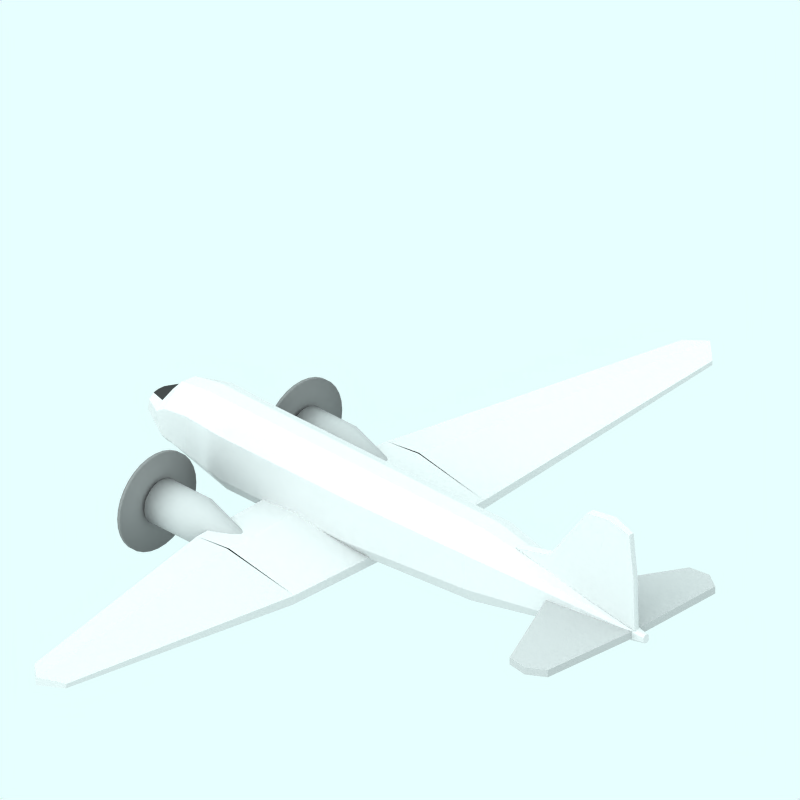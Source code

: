 # Source: Douglas_DC3_BOAC-unpainted.blend  (saved by Blender 2.78.0; exported with 4.5.12 LTS)
import bpy
from mathutils import Matrix  # noqa: F401  (used for matrix-valued properties, if any)

bpy.ops.wm.read_factory_settings(use_empty=True)
scene = bpy.context.scene
scene.name = 'Scene'

# ---- collections
col_collection_1 = bpy.data.collections.new('Collection 1'); scene.collection.children.link(col_collection_1)
col_collection_2 = bpy.data.collections.new('Collection 2'); scene.collection.children.link(col_collection_2)
col_collection_2.hide_render = True
col_collection_2.hide_viewport = True
col_collection_3 = bpy.data.collections.new('Collection 3'); scene.collection.children.link(col_collection_3)
col_collection_4 = bpy.data.collections.new('Collection 4'); scene.collection.children.link(col_collection_4)
col_collection_4.hide_render = True
col_collection_4.hide_viewport = True

# ---- materials (node trees are filled in below, after node groups)
mat_texface = bpy.data.materials.new('TexFace')
mat_texface.alpha_threshold = 0.0
mat_texface.roughness = 0.5
mat_texface.line_color = (0.0, 0.0, 0.0, 1.0)
mat_matte_black = bpy.data.materials.new('Matte black')
mat_matte_black.alpha_threshold = 0.0
mat_matte_black.diffuse_color = (0.23, 0.23, 0.23, 1.0)
mat_matte_black.roughness = 0.5
mat_matte_black.line_color = (0.0, 0.0, 0.0, 1.0)
mat_grigio = bpy.data.materials.new('Grigio')
mat_grigio.alpha_threshold = 0.0
mat_grigio.diffuse_color = (0.7, 0.7, 0.7, 1.0)
mat_grigio.roughness = 0.5
mat_grigio.line_color = (0.0, 0.0, 0.0, 1.0)
mat_propellor = bpy.data.materials.new('Propellor')
mat_propellor.alpha_threshold = 0.0
mat_propellor.diffuse_color = (0.5, 0.5, 0.5, 1.0)
mat_propellor.roughness = 0.5
mat_transparent = bpy.data.materials.new('Transparent')
mat_transparent.alpha_threshold = 0.0
mat_transparent.preview_render_type = 'FLAT'
mat_transparent.roughness = 0.5

# ---- node groups
ng_auto_smooth = bpy.data.node_groups.new('Auto Smooth', 'GeometryNodeTree')
_s = ng_auto_smooth.interface.new_socket(name='Geometry', in_out='OUTPUT', socket_type='NodeSocketGeometry')
_s = ng_auto_smooth.interface.new_socket(name='Geometry', in_out='INPUT', socket_type='NodeSocketGeometry')
_s = ng_auto_smooth.interface.new_socket(name='Angle', in_out='INPUT', socket_type='NodeSocketFloat')
_s.subtype = 'ANGLE'
_s.min_value = 0.0
_s.max_value = 3.142
ng_auto_smooth.is_modifier = True
_N = ng_auto_smooth.nodes; _L = ng_auto_smooth.links
n0 = _N.new('NodeGroupOutput'); n0.name = 'Group Output'; n0.location = (480, -100)
n1 = _N.new('NodeGroupInput'); n1.name = 'Group Input'; n1.location = (-420, -300)
n2 = _N.new('NodeGroupInput'); n2.name = 'Group Input.001'; n2.location = (-60, -100)
n3 = _N.new('GeometryNodeSetShadeSmooth'); n3.name = 'Set Shade Smooth'; n3.location = (120, -100)
n3.domain = 'EDGE'
n4 = _N.new('GeometryNodeSetShadeSmooth'); n4.name = 'Set Shade Smooth.001'; n4.location = (300, -100)
n5 = _N.new('GeometryNodeInputMeshEdgeAngle'); n5.name = 'Edge Angle'; n5.location = (-420, -220)
n6 = _N.new('GeometryNodeInputEdgeSmooth'); n6.name = 'Is Edge Smooth'; n6.location = (-60, -160)
n7 = _N.new('GeometryNodeInputShadeSmooth'); n7.name = 'Is Face Smooth'; n7.location = (-240, -340)
n8 = _N.new('FunctionNodeBooleanMath'); n8.name = 'Boolean Math'; n8.location = (-60, -220)
n9 = _N.new('FunctionNodeCompare'); n9.name = 'Compare'; n9.location = (-240, -180)
n9.operation = 'LESS_EQUAL'
_L.new(n5.outputs[0], n9.inputs[0])
_L.new(n4.outputs[0], n0.inputs[0])
_L.new(n1.outputs[1], n9.inputs[1])
_L.new(n9.outputs[0], n8.inputs[0])
_L.new(n7.outputs[0], n8.inputs[1])
_L.new(n2.outputs[0], n3.inputs[0])
_L.new(n6.outputs[0], n3.inputs[1])
_L.new(n3.outputs[0], n4.inputs[0])
_L.new(n8.outputs[0], n3.inputs[2])
n0.is_active_output = True

# ---- material node trees

# ---- world
world_world = bpy.data.worlds.new('World'); scene.world = world_world
world_world.color = (0.9059, 1.0, 1.0)
world_world.use_sun_shadow = False
world_world.sun_shadow_jitter_overblur = 0.0
world_world.cycles.sampling_method = 'NONE'
world_world.cycles.sample_map_resolution = 256

# ---- cameras
cam_camera_001 = bpy.data.cameras.new('Camera.001')
cam_camera_001.type = 'ORTHO'
cam_camera_001.passepartout_alpha = 0.2
cam_camera_001.clip_end = 100.0
cam_camera_001.lens = 35.0
cam_camera_001.sensor_width = 32.0
cam_camera_001.sensor_height = 18.0
cam_camera_001.ortho_scale = 12.0
cam_camera_001.display_size = 5.91
cam_camera_001.show_passepartout = False
cam_camera_001.show_safe_areas = True
cam_camera_001.dof.focus_distance = 0.0
cam_camera_001.dof.aperture_fstop = 128.0

# ---- lights
light_lamp = bpy.data.lights.new('Lamp', 'SUN')
light_lamp.color = (0.56, 0.56, 0.56)
light_lamp.transmission_factor = 0.0
light_lamp.angle = 1.571
light_lamp.energy = 0.028
light_lamp.shadow_buffer_clip_start = 0.5
light_lamp.shadow_soft_size = 1.0
light_lamp.shadow_cascade_max_distance = 1000.0
light_lamp.cycles.use_multiple_importance_sampling = False

# ---- meshes
me_cylinder_002 = bpy.data.meshes.new('Cylinder.002')
me_cylinder_002.from_pydata([(-0.6342, 0.1634, -4.954), (-0.6017, 0.05981, -4.954), (-0.6095, -0.05982, -4.954), (-0.6515, -0.1634, -4.954), (-0.708, -0.2232, -4.954), (-0.8998, -0.2232, -4.929), (-1.002, -0.1634, -4.897), (-1.023, -0.05982, -4.897), (-1.019, 0.05981, -4.897), (-0.9918, 0.1634, -4.897), (-0.8836, 0.2232, -4.931), (-0.6888, 0.2232, -4.954), (-0.8095, 0.04085, 4.992), (-0.7966, 0.01495, 4.992), (-0.7966, -0.01495, 4.992), (-0.8095, -0.04085, 4.992), (-0.8319, -0.05581, 4.992), (-0.9064, -0.05581, 4.992), (-0.9288, -0.04085, 4.992), (-0.9417, -0.01495, 4.992), (-0.9417, 0.01495, 4.992), (-0.9288, 0.04085, 4.992), (-0.9064, 0.05581, 4.992), (-0.8319, 0.05581, 4.992), (-0.8443, -5.218e-08, -5.023), (-0.8738, -1.47e-07, 4.992), (-0.03722, 0.1495, -0.649), (-0.1666, 0.4085, -0.649), (-0.03722, -0.1495, -0.649), (-0.1666, -0.4085, -0.649), (-0.3908, -0.5581, -0.649), (-1.135, -0.5581, -0.649), (-1.359, -0.4085, -0.649), (-1.489, -0.1495, -0.649), (-1.489, 0.1495, -0.649), (-1.359, 0.4085, -0.649), (-1.135, 0.5581, -0.649), (-0.3908, 0.5581, -0.649), (-0.2472, 0.1495, 1.813), (-0.3507, 0.4085, 1.813), (-0.2472, -0.1495, 1.813), (-0.3507, -0.4085, 1.813), (-0.6103, -0.5581, 1.813), (-1.206, -0.5581, 1.813), (-1.385, -0.4085, 1.813), (-1.489, -0.1495, 1.813), (-1.489, 0.1495, 1.813), (-1.385, 0.4085, 1.813), (-1.206, 0.5581, 1.813), (-0.6103, 0.5581, 1.813), (-0.03722, 0.1495, -3.168), (-0.1666, 0.4085, -3.168), (-0.03722, -0.1495, -3.168), (-0.1666, -0.4085, -3.168), (-0.3908, -0.5581, -3.168), (-1.135, -0.5581, -3.168), (-1.359, -0.4085, -3.168), (-1.489, -0.1495, -3.168), (-1.489, 0.1495, -3.168), (-1.359, 0.4085, -3.168), (-1.135, 0.5581, -3.168), (-0.3908, 0.5581, -3.168), (-0.2549, 0.1495, -3.87), (-0.3649, 0.4085, -3.87), (-0.2549, -0.1495, -3.87), (-0.3649, -0.4085, -3.87), (-0.5555, -0.5581, -3.87), (-1.188, -0.5581, -3.87), (-1.379, -0.4085, -3.87), (-1.489, -0.1495, -3.87), (-1.489, 0.1495, -3.87), (-1.379, 0.4085, -3.87), (-1.188, 0.5581, -3.87), (-0.5555, 0.5581, -3.87), (-0.3164, 0.135, -4.329), (-0.4472, 0.3687, -4.329), (-0.33, -0.135, -4.329), (-0.4544, -0.3687, -4.329), (-0.6041, -0.5037, -4.329), (-1.088, -0.5037, -4.348), (-1.249, -0.3687, -4.341), (-1.41, -0.135, -4.354), (-1.401, 0.135, -4.336), (-1.223, 0.3687, -4.34), (-1.088, 0.5037, -4.348), (-0.6022, 0.5037, -4.329), (-0.3519, 0.13, -4.434), (-0.4564, 0.3552, -4.434), (-0.3384, -0.13, -4.434), (-0.4479, -0.3552, -4.434), (-0.6014, -0.4852, -4.434), (-0.9667, -0.4852, -4.533), (-1.104, -0.3552, -4.533), (-1.21, -0.13, -4.533), (-1.206, 0.13, -4.533), (-1.072, 0.3552, -4.533), (-0.9667, 0.4852, -4.533), (-0.6059, 0.4852, -4.434)], [], [(24, 0, 1), (25, 13, 12), (24, 1, 2), (25, 14, 13), (24, 2, 3), (25, 15, 14), (24, 3, 4), (25, 16, 15), (24, 4, 5), (25, 17, 16), (24, 5, 6), (25, 18, 17), (24, 6, 7), (25, 19, 18), (24, 7, 8), (25, 20, 19), (24, 8, 9), (25, 21, 20), (24, 9, 10), (25, 22, 21), (24, 10, 11), (25, 23, 22), (11, 0, 24), (25, 12, 23), (27, 39, 38, 26), (39, 12, 13, 38), (26, 38, 40, 28), (38, 13, 14, 40), (28, 40, 41, 29), (40, 14, 15, 41), (29, 41, 42, 30), (41, 15, 16, 42), (30, 42, 43, 31), (42, 16, 17, 43), (31, 43, 44, 32), (43, 17, 18, 44), (32, 44, 45, 33), (44, 18, 19, 45), (33, 45, 46, 34), (45, 19, 20, 46), (34, 46, 47, 35), (46, 20, 21, 47), (35, 47, 48, 36), (47, 21, 22, 48), (36, 48, 49, 37), (48, 22, 23, 49), (12, 39, 49, 23), (39, 27, 37, 49), (51, 27, 26, 50), (50, 26, 28, 52), (52, 28, 29, 53), (53, 29, 30, 54), (54, 30, 31, 55), (55, 31, 32, 56), (56, 32, 33, 57), (57, 33, 34, 58), (58, 34, 35, 59), (59, 35, 36, 60), (60, 36, 37, 61), (27, 51, 61, 37), (63, 51, 50, 62), (62, 50, 52, 64), (64, 52, 53, 65), (65, 53, 54, 66), (66, 54, 55, 67), (67, 55, 56, 68), (68, 56, 57, 69), (69, 57, 58, 70), (70, 58, 59, 71), (71, 59, 60, 72), (72, 60, 61, 73), (51, 63, 73, 61), (75, 63, 62, 74), (74, 62, 64, 76), (76, 64, 65, 77), (77, 65, 66, 78), (78, 66, 67, 79), (79, 67, 68, 80), (80, 68, 69, 81), (81, 69, 70, 82), (82, 70, 71, 83), (83, 71, 72, 84), (84, 72, 73, 85), (63, 75, 85, 73), (0, 87, 86, 1), (87, 75, 74, 86), (1, 86, 88, 2), (86, 74, 76, 88), (2, 88, 89, 3), (88, 76, 77, 89), (3, 89, 90, 4), (89, 77, 78, 90), (4, 90, 91, 5), (90, 78, 79, 91), (5, 91, 92, 6), (91, 79, 80, 92), (6, 92, 93, 7), (92, 80, 81, 93), (7, 93, 94, 8), (93, 81, 82, 94), (8, 94, 95, 9), (94, 82, 83, 95), (9, 95, 96, 10), (95, 83, 84, 96), (10, 96, 97, 11), (96, 84, 85, 97), (75, 87, 97, 85), (87, 0, 11, 97)])
me_cylinder_002.polygons.foreach_set('use_smooth', [True] * 108)
me_cylinder_002.polygons.foreach_set('material_index', [0, 0, 0, 0, 0, 0, 0, 0, 0, 0, 0, 0, 1, 0, 1, 0, 1, 0, 0, 0, 0, 0, 0, 0, 0, 0, 0, 0, 0, 0, 0, 0, 0, 0, 0, 0, 0, 0, 0, 0, 0, 0, 0, 0, 0, 0, 0, 0, 0, 0, 0, 0, 0, 0, 0, 0, 0, 0, 0, 0, 0, 0, 0, 0, 0, 0, 0, 0, 0, 0, 0, 0, 0, 0, 0, 0, 0, 0, 0, 0, 0, 0, 0, 0, 0, 0, 0, 0, 0, 0, 0, 0, 0, 0, 0, 0, 1, 0, 1, 0, 1, 0, 0, 0, 0, 0, 0, 0])
_uv = me_cylinder_002.uv_layers.new(name='UVTex')
_uv.uv.foreach_set('vector', [0.0, 0.5319, 0.0113, 0.4178, 0.0113, 0.4, 1.0, 0.7423, 1.0, 0.6892, 1.0, 0.6981, 0.0, 0.5319, 0.0113, 0.4, 0.0113, 0.4, 1.0, 0.7423, 1.0, 0.6892, 1.0, 0.6892, 0.0, 0.5319, 0.0113, 0.4, 0.0113, 0.4178, 1.0, 0.7423, 1.0, 0.6981, 1.0, 0.6892, 0.0, 0.5319, 0.0113, 0.4178, 0.0113, 0.4487, 1.0, 0.7423, 1.0, 0.7135, 1.0, 0.6981, 0.0, 0.5319, 0.0113, 0.4487, 0.0113, 0.5513, 1.0, 0.7423, 1.0, 0.7648, 1.0, 0.7135, 0.0, 0.5319, 0.0113, 0.5513, 0.0113, 0.5822, 1.0, 0.7423, 1.0, 0.7802, 1.0, 0.7648, 0.0, 0.5319, 0.0113, 0.5822, 0.0113, 0.6, 1.0, 0.7423, 1.0, 0.7892, 1.0, 0.7802, 0.0, 0.5319, 0.0113, 0.6, 0.0113, 0.6, 1.0, 0.7423, 1.0, 0.7892, 1.0, 0.7892, 0.0, 0.5319, 0.0113, 0.6, 0.0113, 0.5822, 1.0, 0.7423, 1.0, 0.7802, 1.0, 0.7892, 0.0, 0.5319, 0.0113, 0.5822, 0.0113, 0.5513, 1.0, 0.7423, 1.0, 0.7648, 1.0, 0.7802, 0.0, 0.5319, 0.0113, 0.5513, 0.0113, 0.4487, 1.0, 0.7423, 1.0, 0.7135, 1.0, 0.7648, 0.0113, 0.4487, 0.0113, 0.4178, 0.0, 0.5319, 1.0, 0.7423, 1.0, 0.6981, 1.0, 0.7135, 0.435, 0.08916, 0.6816, 0.2713, 0.6816, 0.2, 0.435, 8.47e-08, 0.6816, 0.2713, 1.0, 0.6981, 1.0, 0.6892, 0.6816, 0.2, 0.435, 8.47e-08, 0.6816, 0.2, 0.6816, 0.2, 0.435, 0.0, 0.6816, 0.2, 1.0, 0.6892, 1.0, 0.6892, 0.6816, 0.2, 0.435, 0.0, 0.6816, 0.2, 0.6816, 0.2713, 0.435, 0.08916, 0.6816, 0.2, 1.0, 0.6892, 1.0, 0.6981, 0.6816, 0.2713, 0.435, 0.08916, 0.6816, 0.2713, 0.6816, 0.3949, 0.435, 0.2436, 0.6816, 0.2713, 1.0, 0.6981, 1.0, 0.7135, 0.6816, 0.3949, 0.435, 0.2436, 0.6816, 0.3949, 0.6816, 0.8051, 0.435, 0.7564, 0.6816, 0.3949, 1.0, 0.7135, 1.0, 0.7648, 0.6816, 0.8051, 0.435, 0.7564, 0.6816, 0.8051, 0.6816, 0.9287, 0.435, 0.9108, 0.6816, 0.8051, 1.0, 0.7648, 1.0, 0.7802, 0.6816, 0.9287, 0.435, 0.9108, 0.6816, 0.9287, 0.6816, 1.0, 0.435, 1.0, 0.6816, 0.9287, 1.0, 0.7802, 1.0, 0.7892, 0.6816, 1.0, 0.435, 1.0, 0.6816, 1.0, 0.6816, 1.0, 0.435, 1.0, 0.6816, 1.0, 1.0, 0.7892, 1.0, 0.7892, 0.6816, 1.0, 0.435, 1.0, 0.6816, 1.0, 0.6816, 0.9287, 0.435, 0.9108, 0.6816, 1.0, 1.0, 0.7892, 1.0, 0.7802, 0.6816, 0.9287, 0.435, 0.9108, 0.6816, 0.9287, 0.6816, 0.8051, 0.435, 0.7564, 0.6816, 0.9287, 1.0, 0.7802, 1.0, 0.7648, 0.6816, 0.8051, 0.435, 0.7564, 0.6816, 0.8051, 0.6816, 0.3949, 0.435, 0.2436, 0.6816, 0.8051, 1.0, 0.7648, 1.0, 0.7135, 0.6816, 0.3949, 1.0, 0.6981, 0.6816, 0.2713, 0.6816, 0.3949, 1.0, 0.7135, 0.6816, 0.2713, 0.435, 0.08916, 0.435, 0.2436, 0.6816, 0.3949, 0.1827, 0.08916, 0.435, 0.08916, 0.435, 8.47e-08, 0.1827, 2.259e-07, 0.1827, 2.259e-07, 0.435, 8.47e-08, 0.435, 0.0, 0.1827, 1.822e-07, 0.1827, 1.822e-07, 0.435, 0.0, 0.435, 0.08916, 0.1827, 0.08916, 0.1827, 0.08916, 0.435, 0.08916, 0.435, 0.2436, 0.1827, 0.2436, 0.1827, 0.2436, 0.435, 0.2436, 0.435, 0.7564, 0.1827, 0.7564, 0.1827, 0.7564, 0.435, 0.7564, 0.435, 0.9108, 0.1827, 0.9108, 0.1827, 0.9108, 0.435, 0.9108, 0.435, 1.0, 0.1827, 1.0, 0.1827, 1.0, 0.435, 1.0, 0.435, 1.0, 0.1827, 1.0, 0.1827, 1.0, 0.435, 1.0, 0.435, 0.9108, 0.1827, 0.9108, 0.1827, 0.9108, 0.435, 0.9108, 0.435, 0.7564, 0.1827, 0.7564, 0.1827, 0.7564, 0.435, 0.7564, 0.435, 0.2436, 0.1827, 0.2436, 0.435, 0.08916, 0.1827, 0.08916, 0.1827, 0.2436, 0.435, 0.2436, 0.1124, 0.2258, 0.1827, 0.08916, 0.1827, 2.259e-07, 0.1124, 0.15, 0.1124, 0.15, 0.1827, 2.259e-07, 0.1827, 1.822e-07, 0.1124, 0.15, 0.1124, 0.15, 0.1827, 1.822e-07, 0.1827, 0.08916, 0.1124, 0.2258, 0.1124, 0.2258, 0.1827, 0.08916, 0.1827, 0.2436, 0.1124, 0.3571, 0.1124, 0.3571, 0.1827, 0.2436, 0.1827, 0.7564, 0.1124, 0.7929, 0.1124, 0.7929, 0.1827, 0.7564, 0.1827, 0.9108, 0.1124, 0.9242, 0.1124, 0.9242, 0.1827, 0.9108, 0.1827, 1.0, 0.1124, 1.0, 0.1124, 1.0, 0.1827, 1.0, 0.1827, 1.0, 0.1124, 1.0, 0.1124, 1.0, 0.1827, 1.0, 0.1827, 0.9108, 0.1124, 0.9242, 0.1124, 0.9242, 0.1827, 0.9108, 0.1827, 0.7564, 0.1124, 0.7929, 0.1124, 0.7929, 0.1827, 0.7564, 0.1827, 0.2436, 0.1124, 0.3571, 0.1827, 0.08916, 0.1124, 0.2258, 0.1124, 0.3571, 0.1827, 0.2436, 0.06639, 0.3237, 0.1124, 0.2258, 0.1124, 0.15, 0.06639, 0.2702, 0.06639, 0.2702, 0.1124, 0.15, 0.1124, 0.15, 0.06639, 0.2702, 0.06639, 0.2702, 0.1124, 0.15, 0.1124, 0.2258, 0.06639, 0.3237, 0.06639, 0.3237, 0.1124, 0.2258, 0.1124, 0.3571, 0.06639, 0.3971, 0.06639, 0.3971, 0.1124, 0.3571, 0.1124, 0.7929, 0.06639, 0.724, 0.06639, 0.724, 0.1124, 0.7929, 0.1124, 0.9242, 0.06639, 0.8167, 0.06639, 0.8167, 0.1124, 0.9242, 0.1124, 1.0, 0.06639, 0.8702, 0.06639, 0.8702, 0.1124, 1.0, 0.1124, 1.0, 0.06639, 0.8702, 0.06639, 0.8702, 0.1124, 1.0, 0.1124, 0.9242, 0.06639, 0.8167, 0.06639, 0.8167, 0.1124, 0.9242, 0.1124, 0.7929, 0.06639, 0.724, 0.06639, 0.724, 0.1124, 0.7929, 0.1124, 0.3571, 0.06639, 0.3971, 0.1124, 0.2258, 0.06639, 0.3237, 0.06639, 0.3971, 0.1124, 0.3571, 0.0113, 0.4178, 0.05592, 0.3272, 0.05592, 0.2853, 0.0113, 0.4, 0.05592, 0.3272, 0.06639, 0.3237, 0.06639, 0.2702, 0.05592, 0.2853, 0.0113, 0.4, 0.05592, 0.2853, 0.05592, 0.2853, 0.0113, 0.4, 0.05592, 0.2853, 0.06639, 0.2702, 0.06639, 0.2702, 0.05592, 0.2853, 0.0113, 0.4, 0.05592, 0.2853, 0.05592, 0.3272, 0.0113, 0.4178, 0.05592, 0.2853, 0.06639, 0.2702, 0.06639, 0.3237, 0.05592, 0.3272, 0.0113, 0.4178, 0.05592, 0.3272, 0.05592, 0.3997, 0.0113, 0.4487, 0.05592, 0.3272, 0.06639, 0.3237, 0.06639, 0.3971, 0.05592, 0.3997, 0.0113, 0.4487, 0.05592, 0.3997, 0.05592, 0.6404, 0.0113, 0.5513, 0.05592, 0.3997, 0.06639, 0.3971, 0.06639, 0.724, 0.05592, 0.6404, 0.0113, 0.5513, 0.05592, 0.6404, 0.05592, 0.7129, 0.0113, 0.5822, 0.05592, 0.6404, 0.06639, 0.724, 0.06639, 0.8167, 0.05592, 0.7129, 0.0113, 0.5822, 0.05592, 0.7129, 0.05592, 0.7547, 0.0113, 0.6, 0.05592, 0.7129, 0.06639, 0.8167, 0.06639, 0.8702, 0.05592, 0.7547, 0.0113, 0.6, 0.05592, 0.7547, 0.05592, 0.7547, 0.0113, 0.6, 0.05592, 0.7547, 0.06639, 0.8702, 0.06639, 0.8702, 0.05592, 0.7547, 0.0113, 0.6, 0.05592, 0.7547, 0.05592, 0.7129, 0.0113, 0.5822, 0.05592, 0.7547, 0.06639, 0.8702, 0.06639, 0.8167, 0.05592, 0.7129, 0.0113, 0.5822, 0.05592, 0.7129, 0.05592, 0.6404, 0.0113, 0.5513, 0.05592, 0.7129, 0.06639, 0.8167, 0.06639, 0.724, 0.05592, 0.6404, 0.0113, 0.5513, 0.05592, 0.6404, 0.05592, 0.3997, 0.0113, 0.4487, 0.05592, 0.6404, 0.06639, 0.724, 0.06639, 0.3971, 0.05592, 0.3997, 0.06639, 0.3237, 0.05592, 0.3272, 0.05592, 0.3997, 0.06639, 0.3971, 0.05592, 0.3272, 0.0113, 0.4178, 0.0113, 0.4487, 0.05592, 0.3997])
me_cylinder_002.materials.append(mat_texface)
me_cylinder_002.materials.append(mat_matte_black)
me_cylinder_002.use_remesh_preserve_volume = False
me_cylinder_002.use_remesh_preserve_attributes = False
me_cylinder_002.use_mirror_vertex_groups = False
me_cylinder_002.update()
me_cylinder_001 = bpy.data.meshes.new('Cylinder.001')
me_cylinder_001.from_pydata([(-0.07387, 1.794, -3.297), (-0.0285, 1.739, -3.297), (0.005212, 1.676, -3.297), (0.02597, 1.608, -3.297), (0.03298, 1.536, -3.297), (0.02597, 1.465, -3.297), (0.005212, 1.397, -3.297), (-0.0285, 1.334, -3.297), (-0.07387, 1.279, -3.297), (-0.1291, 1.233, -3.297), (-0.1922, 1.199, -3.297), (-0.2606, 1.179, -3.297), (-0.3318, 1.172, -3.297), (-0.403, 1.179, -3.297), (-0.4714, 1.199, -3.297), (-0.5345, 1.233, -3.297), (-0.5898, 1.279, -3.297), (-0.6351, 1.334, -3.297), (-0.6689, 1.397, -3.297), (-0.6896, 1.465, -3.297), (-0.6966, 1.536, -3.297), (-0.6896, 1.608, -3.297), (-0.6688, 1.676, -3.297), (-0.6351, 1.739, -3.297), (-0.5898, 1.794, -3.297), (-0.5345, 1.84, -3.297), (-0.4714, 1.873, -3.297), (-0.403, 1.894, -3.297), (-0.3318, 1.901, -3.297), (-0.2606, 1.894, -3.297), (-0.1922, 1.873, -3.297), (-0.1291, 1.84, -3.297), (-0.2802, 1.588, -1.368), (-0.2712, 1.577, -1.368), (-0.2644, 1.564, -1.368), (-0.2603, 1.551, -1.368), (-0.2589, 1.536, -1.368), (-0.2603, 1.522, -1.368), (-0.2644, 1.509, -1.368), (-0.2712, 1.496, -1.368), (-0.2802, 1.485, -1.368), (-0.2913, 1.476, -1.368), (-0.3039, 1.469, -1.368), (-0.3176, 1.465, -1.368), (-0.3318, 1.463, -1.368), (-0.3461, 1.465, -1.368), (-0.3597, 1.469, -1.368), (-0.3724, 1.476, -1.368), (-0.3834, 1.485, -1.368), (-0.3925, 1.496, -1.368), (-0.3992, 1.509, -1.368), (-0.4034, 1.522, -1.368), (-0.4048, 1.536, -1.368), (-0.4034, 1.551, -1.368), (-0.3992, 1.564, -1.368), (-0.3925, 1.577, -1.368), (-0.3834, 1.588, -1.368), (-0.3724, 1.597, -1.368), (-0.3597, 1.604, -1.368), (-0.3461, 1.608, -1.368), (-0.3318, 1.609, -1.368), (-0.3176, 1.608, -1.368), (-0.3039, 1.604, -1.368), (-0.2913, 1.597, -1.368), (-0.3318, 1.536, -3.297), (-0.3318, 1.536, -1.368), (-0.0285, 1.739, -2.496), (-0.07387, 1.794, -2.496), (0.005213, 1.676, -2.496), (0.02597, 1.608, -2.496), (0.03298, 1.536, -2.496), (0.02597, 1.465, -2.496), (0.005212, 1.397, -2.496), (-0.0285, 1.334, -2.496), (-0.07387, 1.279, -2.496), (-0.1291, 1.233, -2.496), (-0.1922, 1.199, -2.496), (-0.2606, 1.179, -2.496), (-0.3318, 1.172, -2.496), (-0.403, 1.179, -2.496), (-0.4714, 1.199, -2.496), (-0.5345, 1.233, -2.496), (-0.5898, 1.279, -2.496), (-0.6351, 1.334, -2.496), (-0.6688, 1.397, -2.496), (-0.6896, 1.465, -2.496), (-0.6966, 1.536, -2.496), (-0.6896, 1.608, -2.496), (-0.6689, 1.676, -2.496), (-0.6351, 1.739, -2.496), (-0.5898, 1.794, -2.496), (-0.5345, 1.84, -2.496), (-0.4714, 1.873, -2.496), (-0.403, 1.894, -2.496), (-0.3318, 1.901, -2.496), (-0.2607, 1.894, -2.496), (-0.1922, 1.873, -2.496), (-0.1291, 1.84, -2.496)], [], [(64, 0, 1), (65, 33, 32), (64, 1, 2), (65, 34, 33), (64, 2, 3), (65, 35, 34), (64, 3, 4), (65, 36, 35), (64, 4, 5), (65, 37, 36), (64, 5, 6), (65, 38, 37), (64, 6, 7), (65, 39, 38), (64, 7, 8), (65, 40, 39), (64, 8, 9), (65, 41, 40), (64, 9, 10), (65, 42, 41), (64, 10, 11), (65, 43, 42), (64, 11, 12), (65, 44, 43), (64, 12, 13), (65, 45, 44), (64, 13, 14), (65, 46, 45), (64, 14, 15), (65, 47, 46), (64, 15, 16), (65, 48, 47), (64, 16, 17), (65, 49, 48), (64, 17, 18), (65, 50, 49), (64, 18, 19), (65, 51, 50), (64, 19, 20), (65, 52, 51), (64, 20, 21), (65, 53, 52), (64, 21, 22), (65, 54, 53), (64, 22, 23), (65, 55, 54), (64, 23, 24), (65, 56, 55), (64, 24, 25), (65, 57, 56), (64, 25, 26), (65, 58, 57), (64, 26, 27), (65, 59, 58), (64, 27, 28), (65, 60, 59), (64, 28, 29), (65, 61, 60), (64, 29, 30), (65, 62, 61), (64, 30, 31), (65, 63, 62), (31, 0, 64), (65, 32, 63), (0, 67, 66, 1), (67, 32, 33, 66), (1, 66, 68, 2), (66, 33, 34, 68), (2, 68, 69, 3), (68, 34, 35, 69), (3, 69, 70, 4), (69, 35, 36, 70), (4, 70, 71, 5), (70, 36, 37, 71), (5, 71, 72, 6), (71, 37, 38, 72), (6, 72, 73, 7), (72, 38, 39, 73), (7, 73, 74, 8), (73, 39, 40, 74), (8, 74, 75, 9), (74, 40, 41, 75), (9, 75, 76, 10), (75, 41, 42, 76), (10, 76, 77, 11), (76, 42, 43, 77), (11, 77, 78, 12), (77, 43, 44, 78), (12, 78, 79, 13), (78, 44, 45, 79), (13, 79, 80, 14), (79, 45, 46, 80), (14, 80, 81, 15), (80, 46, 47, 81), (15, 81, 82, 16), (81, 47, 48, 82), (16, 82, 83, 17), (82, 48, 49, 83), (17, 83, 84, 18), (83, 49, 50, 84), (18, 84, 85, 19), (84, 50, 51, 85), (19, 85, 86, 20), (85, 51, 52, 86), (20, 86, 87, 21), (86, 52, 53, 87), (21, 87, 88, 22), (87, 53, 54, 88), (22, 88, 89, 23), (88, 54, 55, 89), (23, 89, 90, 24), (89, 55, 56, 90), (24, 90, 91, 25), (90, 56, 57, 91), (25, 91, 92, 26), (91, 57, 58, 92), (26, 92, 93, 27), (92, 58, 59, 93), (27, 93, 94, 28), (93, 59, 60, 94), (28, 94, 95, 29), (94, 60, 61, 95), (29, 95, 96, 30), (95, 61, 62, 96), (30, 96, 97, 31), (96, 62, 63, 97), (32, 67, 97, 63), (67, 0, 31, 97)])
me_cylinder_001.polygons.foreach_set('use_smooth', [True] * 128)
me_cylinder_001.materials.append(mat_grigio)
me_cylinder_001.use_remesh_preserve_volume = False
me_cylinder_001.use_remesh_preserve_attributes = False
me_cylinder_001.use_mirror_vertex_groups = False
me_cylinder_001.update()
me_cube_005 = bpy.data.meshes.new('Cube.005')
me_cube_005.from_pydata([(-0.005012, 6.855, 0.6022), (-0.6677, 6.868, 0.6877), (0.002754, 6.855, 0.6821), (-0.6599, 6.868, 0.7676), (-0.02554, 0.0, 0.07238), (-2.195, 2.384e-07, 0.2566), (-0.01001, -4.768e-07, 0.2322), (-2.179, 2.384e-07, 0.4163), (-0.3506, 7.141, 0.6352), (-0.3372, 7.141, 0.7734), (-1.528, 2.384e-07, 0.2041), (-1.501, 0.0, 0.4804), (-0.01964, 2.014, 0.07238), (-2.08, 2.014, 0.2566), (-0.004106, 2.014, 0.2322), (-2.065, 2.014, 0.4163), (-1.414, 2.014, 0.2041), (-1.403, 2.03, 0.4804), (-0.005012, 6.855, 0.6022), (-0.01964, 2.014, 0.07238), (-0.004106, 2.014, 0.2322), (-1.387, 2.014, 0.4804)], [], [(0, 8, 9, 2), (8, 1, 3, 9), (4, 19, 20, 6), (12, 18, 2, 14), (7, 15, 13, 5), (15, 3, 1, 13), (10, 16, 19, 4), (18, 12, 16, 8), (5, 13, 16, 10), (13, 1, 8, 16), (11, 21, 15, 7), (17, 9, 3, 15), (6, 20, 21, 11), (14, 2, 9, 17)])
me_cube_005.polygons.foreach_set('use_smooth', [True] * 14)
_uv = me_cube_005.uv_layers.new(name='UVTex')
_uv.uv.foreach_set('vector', [0.9968, 0.9485, 0.8214, 1.0, 0.827, 1.0, 1.0, 0.9485, 0.8214, 1.0, 0.5426, 0.982, 0.5459, 0.982, 0.827, 1.0, 0.9781, 7.107e-08, 0.9781, 0.295, 0.9846, 0.295, 0.9846, 0.0, 0.9781, 0.295, 0.9968, 0.9485, 1.0, 0.9485, 0.9846, 0.295, 0.006495, 1.335e-07, 0.006495, 0.295, 9.969e-08, 0.295, 0.0, 1.348e-07, 0.006495, 0.295, 0.5459, 0.982, 0.5426, 0.982, 9.969e-08, 0.295, 0.2788, 1.266e-07, 0.2788, 0.295, 0.9781, 0.295, 0.9781, 7.107e-08, 0.9968, 0.9485, 0.9781, 0.295, 0.2788, 0.295, 0.8214, 1.0, 0.0, 1.348e-07, 9.969e-08, 0.295, 0.2788, 0.295, 0.2788, 1.266e-07, 9.969e-08, 0.295, 0.5426, 0.982, 0.8214, 1.0, 0.2788, 0.295, 0.29, 8.953e-08, 0.29, 0.295, 0.006495, 0.295, 0.006495, 1.335e-07, 0.29, 0.295, 0.827, 1.0, 0.5459, 0.982, 0.006495, 0.295, 0.9846, 0.0, 0.9846, 0.295, 0.29, 0.295, 0.29, 8.953e-08, 0.9846, 0.295, 1.0, 0.9485, 0.827, 1.0, 0.29, 0.295])
me_cube_005.materials.append(mat_texface)
me_cube_005.use_remesh_preserve_volume = False
me_cube_005.use_remesh_preserve_attributes = False
me_cube_005.use_mirror_vertex_groups = False
me_cube_005.update()
me_cube_008 = bpy.data.meshes.new('Cube.008')
me_cube_008.from_pydata([(4.955, 0.04572, 0.9598), (2.45, 0.06996, 1.388), (4.845, 0.04572, 2.568), (3.967, 0.06996, 2.607), (4.955, -2.98e-08, 0.9598), (2.45, 2.682e-07, 1.388), (4.834, -5.662e-07, 2.568), (3.967, 1.788e-07, 2.607), (4.93, 0.04572, 1.854), (3.169, 0.06996, 1.56), (4.944, -3.57e-07, 1.854), (3.169, 2.137e-07, 1.56), (4.02, 0.06996, 1.12), (4.449, 0.06996, 2.681), (4.02, 1.267e-07, 1.12), (4.449, -1.751e-07, 2.681), (4.169, 0.06996, 1.854)], [], [(0, 8, 10, 4), (8, 2, 6, 10), (3, 9, 11, 7), (9, 1, 5, 11), (12, 0, 4, 14), (14, 5, 1, 12), (7, 15, 13, 3), (15, 6, 2, 13), (8, 16, 13, 2), (16, 9, 3, 13), (0, 12, 16, 8), (12, 1, 9, 16)])
me_cube_008.polygons.foreach_set('use_smooth', [True] * 12)
_uv = me_cube_008.uv_layers.new(name='UVMap')
_uv.uv.foreach_set('vector', [0.9163, 0.09385, 0.9716, 0.4256, 1.018, 0.4186, 0.9468, 0.04333, 0.9716, 0.4256, 0.9317, 0.7667, 0.9619, 0.7943, 1.018, 0.4186, 0.555, 0.7968, 0.1898, 0.385, 0.1563, 0.4355, 0.5347, 0.8358, 0.1898, 0.385, 0.003856, 0.2501, -0.1081, 0.1884, 0.1563, 0.4355, 0.5504, 0.1067, 0.9163, 0.09385, 0.9468, 0.04333, 0.5445, 0.0208, 0.5445, 0.0208, -0.1081, 0.1884, 0.003856, 0.2501, 0.5504, 0.1067, 0.5347, 0.8358, 0.7626, 0.8941, 0.759, 0.8494, 0.555, 0.7968, 0.7626, 0.8941, 0.9619, 0.7943, 0.9317, 0.7667, 0.759, 0.8494, 0.9716, 0.4256, 0.6342, 0.4524, 0.759, 0.8494, 0.9317, 0.7667, 0.6342, 0.4524, 0.1898, 0.385, 0.555, 0.7968, 0.759, 0.8494, 0.9163, 0.09385, 0.5504, 0.1067, 0.6342, 0.4524, 0.9716, 0.4256, 0.5504, 0.1067, 0.003856, 0.2501, 0.1898, 0.385, 0.6342, 0.4524])
me_cube_008.materials.append(mat_texface)
me_cube_008.use_remesh_preserve_volume = False
me_cube_008.use_remesh_preserve_attributes = False
me_cube_008.use_mirror_vertex_groups = False
me_cube_008.update()
me_cube_004 = bpy.data.meshes.new('Cube.004')
me_cube_004.from_pydata([(4.846, 1.776, 0.8203), (4.166, 1.907, 0.8203), (4.846, 1.776, 0.9435), (4.166, 1.907, 0.9435), (4.921, 0.005059, 0.8203), (3.175, 2.682e-07, 0.8203), (4.921, 0.005059, 0.9435), (3.175, 1.788e-07, 0.9435), (4.541, 1.963, 0.8203), (4.541, 1.963, 0.9435), (4.373, 8.047e-08, 0.8203), (4.373, -2.906e-07, 0.9435)], [], [(4, 0, 2, 6), (7, 3, 1, 5), (0, 8, 9, 2), (8, 1, 3, 9), (8, 0, 4, 10), (10, 5, 1, 8), (7, 11, 9, 3), (11, 6, 2, 9)])
me_cube_004.polygons.foreach_set('use_smooth', [True] * 8)
me_cube_004.materials.append(mat_grigio)
me_cube_004.use_remesh_preserve_volume = False
me_cube_004.use_remesh_preserve_attributes = False
me_cube_004.use_mirror_vertex_groups = False
me_cube_004.update()
me_cylinder = bpy.data.meshes.new('Cylinder')
me_cylinder.from_pydata([(0.2749, 2.12, -3.415), (0.3757, 1.997, -3.415), (0.4505, 1.857, -3.415), (0.4966, 1.705, -3.415), (0.5122, 1.547, -3.415), (0.4966, 1.389, -3.415), (0.4505, 1.237, -3.415), (0.3757, 1.097, -3.415), (0.2749, 0.9742, -3.415), (0.1522, 0.8735, -3.415), (0.01217, 0.7986, -3.415), (-0.1398, 0.7525, -3.415), (-0.2978, 0.737, -3.415), (-0.4558, 0.7525, -3.415), (-0.6078, 0.7986, -3.415), (-0.7478, 0.8735, -3.415), (-0.8706, 0.9742, -3.415), (-0.9713, 1.097, -3.415), (-1.046, 1.237, -3.415), (-1.092, 1.389, -3.415), (-1.108, 1.547, -3.415), (-1.092, 1.705, -3.415), (-1.046, 1.857, -3.415), (-0.9713, 1.997, -3.415), (-0.8706, 2.12, -3.415), (-0.7478, 2.22, -3.415), (-0.6078, 2.295, -3.415), (-0.4558, 2.341, -3.415), (-0.2978, 2.357, -3.415), (-0.1398, 2.341, -3.415), (0.01217, 2.295, -3.415), (0.1522, 2.22, -3.415), (0.2749, 2.12, -3.356), (0.3757, 1.997, -3.356), (0.4505, 1.857, -3.356), (0.4966, 1.705, -3.356), (0.5122, 1.547, -3.356), (0.4966, 1.389, -3.356), (0.4505, 1.237, -3.356), (0.3757, 1.097, -3.356), (0.2749, 0.9742, -3.356), (0.1522, 0.8735, -3.356), (0.01217, 0.7986, -3.356), (-0.1398, 0.7525, -3.356), (-0.2978, 0.737, -3.356), (-0.4558, 0.7525, -3.356), (-0.6078, 0.7986, -3.356), (-0.7478, 0.8735, -3.356), (-0.8706, 0.9742, -3.356), (-0.9713, 1.097, -3.356), (-1.046, 1.237, -3.356), (-1.092, 1.389, -3.356), (-1.108, 1.547, -3.356), (-1.092, 1.705, -3.356), (-1.046, 1.857, -3.356), (-0.9713, 1.997, -3.356), (-0.8706, 2.12, -3.356), (-0.7478, 2.22, -3.356), (-0.6078, 2.295, -3.356), (-0.4558, 2.341, -3.356), (-0.2978, 2.357, -3.356), (-0.1398, 2.341, -3.356), (0.01216, 2.295, -3.356), (0.1522, 2.22, -3.356), (-0.2978, 1.547, -3.415), (-0.2978, 1.547, -3.356)], [], [(64, 0, 1), (65, 33, 32), (64, 1, 2), (65, 34, 33), (64, 2, 3), (65, 35, 34), (64, 3, 4), (65, 36, 35), (64, 4, 5), (65, 37, 36), (64, 5, 6), (65, 38, 37), (64, 6, 7), (65, 39, 38), (64, 7, 8), (65, 40, 39), (64, 8, 9), (65, 41, 40), (64, 9, 10), (65, 42, 41), (64, 10, 11), (65, 43, 42), (64, 11, 12), (65, 44, 43), (64, 12, 13), (65, 45, 44), (64, 13, 14), (65, 46, 45), (64, 14, 15), (65, 47, 46), (64, 15, 16), (65, 48, 47), (64, 16, 17), (65, 49, 48), (64, 17, 18), (65, 50, 49), (64, 18, 19), (65, 51, 50), (64, 19, 20), (65, 52, 51), (64, 20, 21), (65, 53, 52), (64, 21, 22), (65, 54, 53), (64, 22, 23), (65, 55, 54), (64, 23, 24), (65, 56, 55), (64, 24, 25), (65, 57, 56), (64, 25, 26), (65, 58, 57), (64, 26, 27), (65, 59, 58), (64, 27, 28), (65, 60, 59), (64, 28, 29), (65, 61, 60), (64, 29, 30), (65, 62, 61), (64, 30, 31), (65, 63, 62), (31, 0, 64), (65, 32, 63), (0, 32, 33, 1), (1, 33, 34, 2), (2, 34, 35, 3), (3, 35, 36, 4), (4, 36, 37, 5), (5, 37, 38, 6), (6, 38, 39, 7), (7, 39, 40, 8), (8, 40, 41, 9), (9, 41, 42, 10), (10, 42, 43, 11), (11, 43, 44, 12), (12, 44, 45, 13), (13, 45, 46, 14), (14, 46, 47, 15), (15, 47, 48, 16), (16, 48, 49, 17), (17, 49, 50, 18), (18, 50, 51, 19), (19, 51, 52, 20), (20, 52, 53, 21), (21, 53, 54, 22), (22, 54, 55, 23), (23, 55, 56, 24), (24, 56, 57, 25), (25, 57, 58, 26), (26, 58, 59, 27), (27, 59, 60, 28), (28, 60, 61, 29), (29, 61, 62, 30), (30, 62, 63, 31), (32, 0, 31, 63)])
me_cylinder.polygons.foreach_set('use_smooth', [True] * 96)
me_cylinder.materials.append(mat_propellor)
me_cylinder.use_remesh_preserve_volume = False
me_cylinder.use_remesh_preserve_attributes = False
me_cylinder.use_mirror_vertex_groups = False
me_cylinder.update()
me_sphere = bpy.data.meshes.new('Sphere')
me_sphere.from_pydata([(-1.333e-06, 1.25e-06, 31.62), (-22.88, 16.62, 14.14), (8.74, 26.9, 14.14), (28.28, 4.856e-07, 14.14), (-8.74, 26.9, -14.14), (22.88, 16.62, -14.14), (-28.28, -7.508e-07, -14.14), (1.432e-06, -1.515e-06, -31.62), (-13.45, 9.772, 26.9), (5.137, 15.81, 26.9), (-8.313, 25.58, 16.63), (-26.9, 5.941e-07, 16.63), (16.63, 1.043e-06, 26.9), (21.76, 15.81, 16.63), (-30.08, 9.772, -1.941e-06), (-18.59, 25.58, -2.13e-06), (4.973e-08, 31.62, -1.581e-06), (18.59, 25.58, -5.047e-07), (30.08, 9.772, 6.886e-07), (-21.76, 15.81, -16.63), (8.313, 25.58, -16.63), (26.9, -8.593e-07, -16.63), (-16.63, -1.308e-06, -26.9), (-5.137, 15.81, -26.9), (13.45, 9.772, -26.9), (-24.33, 17.68, -2.035e-06), (-20.73, 21.1, 7.071), (-21.46, 21.63, -2.082e-06), (-19.66, 23.34, 3.536), (-22.53, 19.39, 3.536), (-22.9, 19.65, -2.059e-06), (-20.02, 23.61, -2.106e-06), (-20.2, 22.22, 5.303), (-19.12, 24.46, 1.768), (-21.63, 20.25, 5.303), (-23.43, 18.53, 1.768), (-20.56, 22.49, 1.768), (-21.1, 21.37, 3.536), (-22.0, 20.51, 1.768), (-22.18, 20.64, -2.071e-06), (-20.74, 22.62, -2.094e-06), (-19.93, 22.78, 4.419), (-19.39, 23.9, 2.652), (-22.08, 19.82, 4.419), (-22.98, 18.96, 2.652), (-21.01, 22.06, 0.8839), (-20.11, 22.92, 2.652), (-21.82, 20.38, 3.536), (-20.38, 22.36, 3.536), (-21.73, 21.07, 0.8839), (-22.26, 19.95, 2.652), (-20.29, 23.05, 0.8839), (-19.57, 24.04, 0.8839), (-19.84, 23.48, 1.768), (-20.83, 21.93, 2.652), (-21.55, 20.94, 2.652), (-21.28, 21.5, 1.768), (-23.16, 19.09, 0.8839), (-22.45, 20.08, 0.8839), (-22.71, 19.52, 1.768), (-21.37, 20.81, 4.419), (-20.65, 21.8, 4.419), (-20.92, 21.24, 5.303), (-6.725, 4.886, 29.26), (-18.17, 13.2, 20.52), (2.569, 7.906, 29.26), (6.939, 21.36, 20.52), (0.2137, 26.24, 15.38), (-15.6, 21.1, 15.38), (-24.89, 8.312, 15.38), (-29.18, 4.886, -7.071), (-26.48, 13.2, 7.071), (-13.66, 26.24, -7.071), (4.37, 29.26, 7.071), (-4.37, 29.26, -7.071), (13.66, 26.24, 7.071), (20.73, 21.1, -7.071), (-25.02, 7.906, -15.38), (-15.25, 21.36, -15.38), (-0.2137, 26.24, -15.38), (15.6, 21.1, -15.38), (-22.45, -1.03e-06, -20.52), (-8.313, -1.412e-06, -29.26), (-6.939, 21.36, -20.52), (-2.569, 7.906, -29.26), (18.17, 13.2, -20.52), (6.725, 4.886, -29.26), (-10.88, 17.68, 21.76), (-4.156, 12.79, 26.9), (-1.588, 20.7, 21.76), (-20.17, 4.886, 21.76), (-28.49, 4.886, 8.313), (-4.156, 28.6, 8.313), (-13.45, 25.58, 8.313), (-9.294, 28.6, -1.855e-06), (-25.92, 12.79, -8.313), (-20.17, 20.7, -8.313), (4.156, 28.6, -8.313), (9.294, 28.6, -1.043e-06), (13.45, 25.58, -8.313), (-13.45, 15.81, -21.76), (-19.19, 7.906, -21.76), (-10.88, 7.906, -26.9), (10.88, 17.68, -21.76), (1.588, 20.7, -21.76), (4.156, 12.79, -26.9), (-19.08, 24.81, 0.4419)], [], [(9, 13, 12), (3, 12, 13), (18, 3, 13), (13, 17, 18), (21, 18, 5), (30, 25, 19), (26, 32, 10), (25, 35, 1), (34, 26, 1), (31, 40, 19), (40, 27, 19), (27, 39, 19), (39, 30, 19), (32, 41, 10), (41, 28, 10), (28, 42, 10), (42, 33, 10), (51, 36, 45), (45, 40, 51), (31, 51, 40), (40, 45, 27), (51, 31, 52), (52, 53, 51), (36, 51, 53), (53, 52, 33), (42, 28, 46), (46, 53, 42), (33, 42, 53), (53, 46, 36), (54, 36, 46), (46, 48, 54), (37, 54, 48), (48, 46, 28), (54, 37, 55), (55, 56, 54), (36, 54, 56), (56, 55, 38), (49, 27, 45), (45, 56, 49), (38, 49, 56), (56, 45, 36), (50, 38, 55), (55, 47, 50), (29, 50, 47), (47, 55, 37), (30, 57, 25), (57, 35, 25), (57, 30, 58), (58, 59, 57), (35, 57, 59), (59, 58, 38), (50, 29, 44), (44, 59, 50), (38, 50, 59), (59, 44, 35), (49, 38, 58), (58, 39, 49), (27, 49, 39), (39, 58, 30), (60, 34, 43), (43, 47, 60), (37, 60, 47), (47, 43, 29), (60, 37, 61), (61, 62, 60), (34, 60, 62), (62, 61, 32), (34, 62, 26), (62, 32, 26), (41, 32, 61), (61, 48, 41), (28, 41, 48), (48, 61, 37), (35, 44, 1), (44, 29, 1), (29, 43, 1), (43, 34, 1), (68, 10, 87), (87, 64, 68), (1, 68, 64), (64, 87, 8), (88, 8, 87), (87, 89, 88), (9, 88, 89), (89, 87, 10), (67, 2, 66), (66, 89, 67), (10, 67, 89), (89, 66, 9), (88, 9, 65), (65, 63, 88), (8, 88, 63), (65, 0, 63), (90, 11, 69), (69, 64, 90), (8, 90, 64), (64, 69, 1), (9, 66, 13), (66, 2, 13), (0, 65, 12), (65, 9, 12), (91, 14, 71), (71, 69, 91), (11, 91, 69), (69, 71, 1), (92, 16, 73), (73, 67, 92), (10, 92, 67), (67, 73, 2), (92, 10, 93), (93, 94, 92), (16, 92, 94), (94, 93, 15), (72, 4, 74), (74, 94, 72), (15, 72, 94), (94, 74, 16), (17, 76, 18), (76, 5, 18), (2, 75, 13), (75, 17, 13), (77, 19, 95), (95, 70, 77), (6, 77, 70), (70, 95, 14), (78, 4, 72), (72, 96, 78), (19, 78, 96), (96, 72, 15), (79, 20, 97), (97, 74, 79), (4, 79, 74), (74, 97, 16), (98, 16, 97), (97, 99, 98), (17, 98, 99), (99, 97, 20), (80, 5, 76), (76, 99, 80), (20, 80, 99), (99, 76, 17), (98, 17, 75), (75, 73, 98), (16, 98, 73), (73, 75, 2), (100, 23, 83), (83, 78, 100), (19, 100, 78), (78, 83, 4), (100, 19, 101), (101, 102, 100), (23, 100, 102), (102, 101, 22), (82, 7, 84), (84, 102, 82), (22, 82, 102), (102, 84, 23), (81, 22, 101), (101, 77, 81), (6, 81, 77), (77, 101, 19), (103, 24, 85), (85, 80, 103), (20, 103, 80), (80, 85, 5), (103, 20, 104), (104, 105, 103), (24, 103, 105), (105, 104, 23), (84, 7, 86), (86, 105, 84), (23, 84, 105), (105, 86, 24), (83, 23, 104), (104, 79, 83), (4, 83, 79), (79, 104, 20), (5, 85, 21), (85, 24, 21), (14, 95, 25), (95, 19, 25), (1, 71, 25), (71, 14, 25), (10, 68, 26), (68, 1, 26), (19, 96, 31), (96, 15, 31), (15, 93, 33), (93, 10, 33), (52, 106, 33), (106, 15, 33), (15, 106, 31), (106, 52, 31)])
me_sphere.use_remesh_preserve_volume = False
me_sphere.use_remesh_preserve_attributes = False
me_sphere.use_mirror_vertex_groups = False
me_sphere.update()
me_plane = bpy.data.meshes.new('Plane')
me_plane.from_pydata([(4.25, 4.06, 0.0001214), (4.25, -4.25, 0.0001214), (-4.06, -4.25, 0.0001214), (-4.06, 4.06, 0.0001214)], [], [(0, 3, 2, 1)])
me_plane.materials.append(mat_transparent)
me_plane.use_remesh_preserve_volume = False
me_plane.use_remesh_preserve_attributes = False
me_plane.use_mirror_vertex_groups = False
me_plane.update()

# ---- objects
ob_cylinder_002 = bpy.data.objects.new('Cylinder.002', me_cylinder_002)
ob_cylinder_001 = bpy.data.objects.new('Cylinder.001', me_cylinder_001)
ob_cube = bpy.data.objects.new('Cube', me_cube_005)
ob_cube_005 = bpy.data.objects.new('Cube.005', me_cube_008)
ob_cube_004 = bpy.data.objects.new('Cube.004', me_cube_004)
ob_cylinder = bpy.data.objects.new('Cylinder', me_cylinder)
ob_camera = bpy.data.objects.new('Camera', cam_camera_001)
ob_sphere = bpy.data.objects.new('Sphere', me_sphere)
ob_lamp_001 = bpy.data.objects.new('Lamp.001', light_lamp)
ob_plane = bpy.data.objects.new('Plane', me_plane)

# ---- transforms, parenting, visibility, modifiers, constraints
ob_cylinder_002.location = (-0.07349, 0.1035, 0.473)
ob_cylinder_002.rotation_euler = (-0.0, 1.571, 0.0)
ob_cylinder_002.scale = (1.0, 1.0, 1.04)
ob_cylinder_002.lock_rotations_4d = False
ob_cylinder_002.empty_display_type = 'ARROWS'
ob_cylinder_002.lineart.crease_threshold = 0.0
_m = ob_cylinder_002.modifiers.new('Auto Smooth', 'NODES')
_m.node_group = ng_auto_smooth
_gi = [s.identifier for s in ng_auto_smooth.interface.items_tree if s.item_type == 'SOCKET' and s.in_out == 'INPUT']
_m[_gi[1]] = 0.01745  # Angle
ob_cylinder_001.location = (-0.3083, 0.081, 0.473)
ob_cylinder_001.rotation_euler = (-0.0, 1.571, 0.0)
ob_cylinder_001.lock_rotations_4d = False
ob_cylinder_001.empty_display_type = 'ARROWS'
ob_cylinder_001.lineart.crease_threshold = 0.0
_m = ob_cylinder_001.modifiers.new('Mirror', 'MIRROR')
_m.use_axis = (False, True, False)
ob_cube.location = (-0.3083, 0.081, 0.473)
ob_cube.lock_rotations_4d = False
ob_cube.empty_display_type = 'ARROWS'
ob_cube.lineart.crease_threshold = 0.0
_m = ob_cube.modifiers.new('Mirror', 'MIRROR')
_m.use_axis = (False, True, False)
_m = ob_cube.modifiers.new('Auto Smooth', 'NODES')
_m.node_group = ng_auto_smooth
_gi = [s.identifier for s in ng_auto_smooth.interface.items_tree if s.item_type == 'SOCKET' and s.in_out == 'INPUT']
_m[_gi[1]] = 0.01745  # Angle
ob_cube_005.location = (-0.01586, 0.081, 0.473)
ob_cube_005.lock_rotations_4d = False
ob_cube_005.empty_display_type = 'ARROWS'
ob_cube_005.lineart.crease_threshold = 0.0
_m = ob_cube_005.modifiers.new('Mirror', 'MIRROR')
_m.use_axis = (False, True, False)
_m = ob_cube_005.modifiers.new('Auto Smooth', 'NODES')
_m.node_group = ng_auto_smooth
_gi = [s.identifier for s in ng_auto_smooth.interface.items_tree if s.item_type == 'SOCKET' and s.in_out == 'INPUT']
_m[_gi[1]] = 0.01745  # Angle
ob_cube_004.location = (-0.01586, 0.081, 0.473)
ob_cube_004.lock_rotations_4d = False
ob_cube_004.empty_display_type = 'ARROWS'
ob_cube_004.lineart.crease_threshold = 0.0
_m = ob_cube_004.modifiers.new('Mirror', 'MIRROR')
_m.use_axis = (False, True, False)
_m = ob_cube_004.modifiers.new('Auto Smooth', 'NODES')
_m.node_group = ng_auto_smooth
_gi = [s.identifier for s in ng_auto_smooth.interface.items_tree if s.item_type == 'SOCKET' and s.in_out == 'INPUT']
_m[_gi[1]] = 0.01745  # Angle
ob_cylinder.location = (-0.3083, 0.081, 0.473)
ob_cylinder.rotation_euler = (-0.0, 1.571, 0.0)
ob_cylinder.lock_rotations_4d = False
ob_cylinder.empty_display_type = 'ARROWS'
ob_cylinder.lineart.crease_threshold = 0.0
_m = ob_cylinder.modifiers.new('Mirror', 'MIRROR')
_m.use_axis = (False, True, False)
ob_camera.location = (10.0, -10.0, 11.6)
ob_camera.rotation_euler = (1.047, 0.0, 0.7854)
ob_camera.lock_rotations_4d = False
ob_camera.empty_display_type = 'ARROWS'
ob_camera.color = (0.0, 0.0, 0.0, 1.0)
ob_camera.lineart.crease_threshold = 0.0
ob_sphere.location = (-0.02993, 0.1261, 0.07312)
ob_sphere.rotation_euler = (1.571, -0.0, 1.571)
ob_sphere.lock_rotations_4d = False
ob_sphere.empty_display_type = 'ARROWS'
ob_sphere.color = (0.0, 0.0, 0.0, 1.0)
ob_sphere.show_instancer_for_render = False
ob_sphere.instance_type = 'VERTS'
ob_sphere.use_instance_vertices_rotation = True
ob_sphere.lineart.crease_threshold = 0.0
ob_lamp_001.parent = ob_sphere
ob_lamp_001.matrix_parent_inverse = Matrix(((-4.371e-08, 1.0, -2.118e-22, -0.1261), (4.371e-08, 1.911e-15, 1.0, -0.07312), (1.0, 4.371e-08, -4.371e-08, 0.02993), (0.0, 0.0, 0.0, 1.0)))
ob_lamp_001.location = (-0.02993, 0.1261, 0.07312)
ob_lamp_001.rotation_euler = (1.571, -0.0, 1.571)
ob_lamp_001.lock_rotations_4d = False
ob_lamp_001.empty_display_type = 'ARROWS'
ob_lamp_001.color = (0.0, 0.0, 0.0, 1.0)
ob_lamp_001.lineart.crease_threshold = 0.0
ob_plane.location = (0.0, 0.0, 0.0)
ob_plane.scale = (1.035, 1.035, 1.035)
ob_plane.lock_rotations_4d = False
ob_plane.empty_display_type = 'ARROWS'
ob_plane.color = (0.0, 0.0, 0.0, 1.0)
ob_plane.lineart.crease_threshold = 0.0

# ---- collection membership
col_collection_1.objects.link(ob_cylinder_002)
col_collection_1.objects.link(ob_cylinder_001)
col_collection_1.objects.link(ob_cube)
col_collection_1.objects.link(ob_cube_005)
col_collection_1.objects.link(ob_cube_004)
col_collection_1.objects.link(ob_cylinder)
col_collection_2.objects.link(ob_camera)
col_collection_3.objects.link(ob_sphere)
col_collection_3.objects.link(ob_lamp_001)
col_collection_4.objects.link(ob_plane)

# ---- scene / render settings (as saved in the file)
scene.camera = ob_camera
scene.frame_start = 1; scene.frame_end = 1; scene.frame_set(3)
scene.render.engine = 'BLENDER_EEVEE_NEXT'
scene.render.image_settings.compression = 90
scene.render.resolution_x = 128
scene.render.resolution_y = 128
scene.render.pixel_aspect_x = 100.0
scene.render.pixel_aspect_y = 100.0
scene.render.fps = 25
scene.render.dither_intensity = 0.0
scene.render.use_compositing = False
scene.render.use_sequencer = False
scene.render.bake_margin = 2
scene.render.bake_bias = 0.0
scene.render.use_stamp_time = False
scene.render.use_stamp_date = False
scene.render.use_stamp_frame = False
scene.render.use_stamp_camera = False
scene.render.use_stamp_scene = False
scene.render.use_stamp_filename = False
scene.render.use_stamp_render_time = False
scene.render.stamp_font_size = 0
scene.cycles.use_denoising = False
scene.cycles.samples = 10
scene.cycles.sampling_pattern = 'TABULATED_SOBOL'
scene.cycles.light_sampling_threshold = 0.0
scene.cycles.use_adaptive_sampling = False
scene.cycles.use_light_tree = False
scene.cycles.blur_glossy = 0.0
scene.cycles.volume_bounces = 1
scene.cycles.pixel_filter_type = 'GAUSSIAN'
scene.cycles.sample_clamp_indirect = 0.0
scene.view_settings.view_transform = 'Raw'
bpy.context.view_layer.update()
